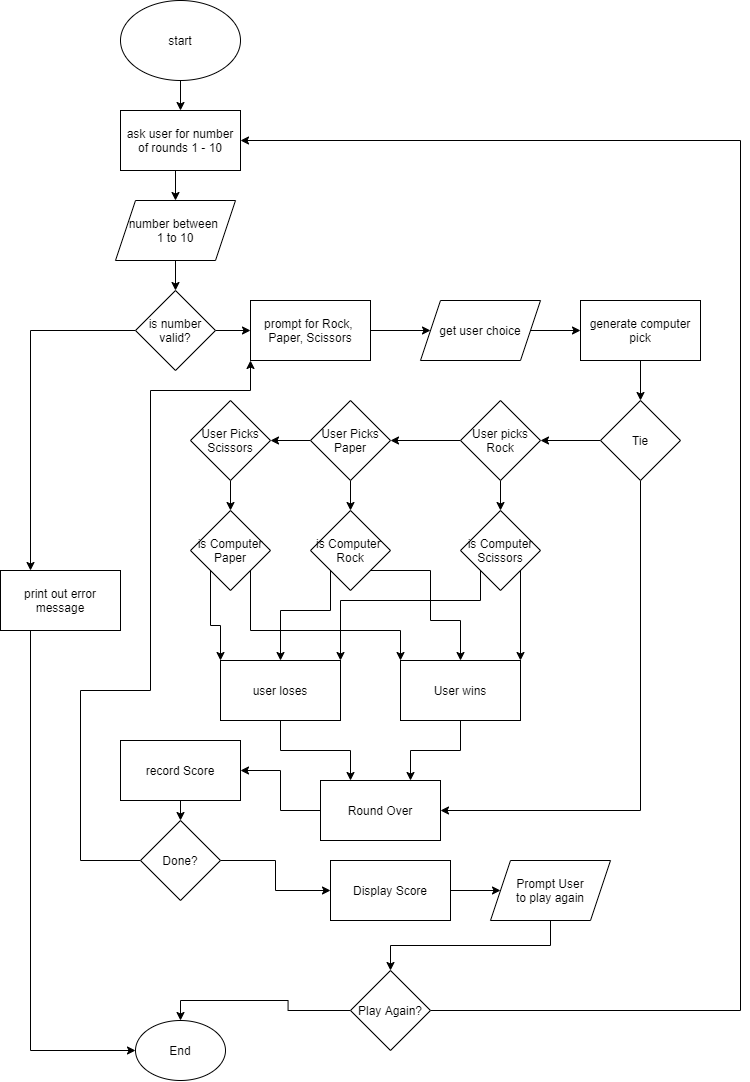

The diagram above was exported from draw.io. Its source (the exported page's mxGraphModel, read from the mxfile embedded in the PNG):
<mxGraphModel dx="2146" dy="779" grid="1" gridSize="10" guides="1" tooltips="1" connect="1" arrows="1" fold="1" page="1" pageScale="1" pageWidth="850" pageHeight="1100" math="0" shadow="0">
  <root>
    <mxCell id="0" />
    <mxCell id="1" parent="0" />
    <mxCell id="MkYC74HI5cOijxq-l2Yv-52" style="edgeStyle=orthogonalEdgeStyle;rounded=0;orthogonalLoop=1;jettySize=auto;html=1;exitX=0.5;exitY=1;exitDx=0;exitDy=0;entryX=0.5;entryY=0;entryDx=0;entryDy=0;" edge="1" parent="1" source="MkYC74HI5cOijxq-l2Yv-1" target="MkYC74HI5cOijxq-l2Yv-50">
      <mxGeometry relative="1" as="geometry" />
    </mxCell>
    <mxCell id="MkYC74HI5cOijxq-l2Yv-1" value="start" style="ellipse;whiteSpace=wrap;html=1;" vertex="1" parent="1">
      <mxGeometry x="140" y="10" width="120" height="80" as="geometry" />
    </mxCell>
    <mxCell id="MkYC74HI5cOijxq-l2Yv-84" style="edgeStyle=orthogonalEdgeStyle;rounded=0;orthogonalLoop=1;jettySize=auto;html=1;exitX=1;exitY=0.5;exitDx=0;exitDy=0;entryX=0;entryY=0.5;entryDx=0;entryDy=0;" edge="1" parent="1" source="MkYC74HI5cOijxq-l2Yv-3" target="MkYC74HI5cOijxq-l2Yv-44">
      <mxGeometry relative="1" as="geometry" />
    </mxCell>
    <mxCell id="MkYC74HI5cOijxq-l2Yv-110" style="edgeStyle=orthogonalEdgeStyle;rounded=0;orthogonalLoop=1;jettySize=auto;html=1;exitX=0;exitY=0.5;exitDx=0;exitDy=0;entryX=0.25;entryY=0;entryDx=0;entryDy=0;" edge="1" parent="1" source="MkYC74HI5cOijxq-l2Yv-3" target="MkYC74HI5cOijxq-l2Yv-111">
      <mxGeometry relative="1" as="geometry">
        <mxPoint x="40" y="550" as="targetPoint" />
      </mxGeometry>
    </mxCell>
    <mxCell id="MkYC74HI5cOijxq-l2Yv-3" value="is number valid?" style="rhombus;whiteSpace=wrap;html=1;" vertex="1" parent="1">
      <mxGeometry x="155" y="300" width="80" height="80" as="geometry" />
    </mxCell>
    <mxCell id="MkYC74HI5cOijxq-l2Yv-80" style="edgeStyle=orthogonalEdgeStyle;rounded=0;orthogonalLoop=1;jettySize=auto;html=1;exitX=0;exitY=0.5;exitDx=0;exitDy=0;entryX=1;entryY=0.5;entryDx=0;entryDy=0;" edge="1" parent="1" source="MkYC74HI5cOijxq-l2Yv-5" target="MkYC74HI5cOijxq-l2Yv-6">
      <mxGeometry relative="1" as="geometry" />
    </mxCell>
    <mxCell id="MkYC74HI5cOijxq-l2Yv-101" style="edgeStyle=orthogonalEdgeStyle;rounded=0;orthogonalLoop=1;jettySize=auto;html=1;exitX=0.5;exitY=1;exitDx=0;exitDy=0;entryX=1;entryY=0.5;entryDx=0;entryDy=0;" edge="1" parent="1" source="MkYC74HI5cOijxq-l2Yv-5" target="MkYC74HI5cOijxq-l2Yv-68">
      <mxGeometry relative="1" as="geometry" />
    </mxCell>
    <mxCell id="MkYC74HI5cOijxq-l2Yv-5" value="Tie" style="rhombus;whiteSpace=wrap;html=1;" vertex="1" parent="1">
      <mxGeometry x="620" y="410" width="80" height="80" as="geometry" />
    </mxCell>
    <mxCell id="MkYC74HI5cOijxq-l2Yv-79" style="edgeStyle=orthogonalEdgeStyle;rounded=0;orthogonalLoop=1;jettySize=auto;html=1;exitX=0.5;exitY=1;exitDx=0;exitDy=0;entryX=0.5;entryY=0;entryDx=0;entryDy=0;" edge="1" parent="1" source="MkYC74HI5cOijxq-l2Yv-6" target="MkYC74HI5cOijxq-l2Yv-72">
      <mxGeometry relative="1" as="geometry" />
    </mxCell>
    <mxCell id="MkYC74HI5cOijxq-l2Yv-87" style="edgeStyle=orthogonalEdgeStyle;rounded=0;orthogonalLoop=1;jettySize=auto;html=1;exitX=0;exitY=0.5;exitDx=0;exitDy=0;entryX=1;entryY=0.5;entryDx=0;entryDy=0;" edge="1" parent="1" source="MkYC74HI5cOijxq-l2Yv-6" target="MkYC74HI5cOijxq-l2Yv-7">
      <mxGeometry relative="1" as="geometry" />
    </mxCell>
    <mxCell id="MkYC74HI5cOijxq-l2Yv-6" value="User picks&lt;br&gt;Rock" style="rhombus;whiteSpace=wrap;html=1;" vertex="1" parent="1">
      <mxGeometry x="480" y="410" width="80" height="80" as="geometry" />
    </mxCell>
    <mxCell id="MkYC74HI5cOijxq-l2Yv-89" style="edgeStyle=orthogonalEdgeStyle;rounded=0;orthogonalLoop=1;jettySize=auto;html=1;exitX=0;exitY=0.5;exitDx=0;exitDy=0;entryX=1;entryY=0.5;entryDx=0;entryDy=0;" edge="1" parent="1" source="MkYC74HI5cOijxq-l2Yv-7" target="MkYC74HI5cOijxq-l2Yv-88">
      <mxGeometry relative="1" as="geometry" />
    </mxCell>
    <mxCell id="MkYC74HI5cOijxq-l2Yv-91" style="edgeStyle=orthogonalEdgeStyle;rounded=0;orthogonalLoop=1;jettySize=auto;html=1;exitX=0.5;exitY=1;exitDx=0;exitDy=0;entryX=0.5;entryY=0;entryDx=0;entryDy=0;" edge="1" parent="1" source="MkYC74HI5cOijxq-l2Yv-7" target="MkYC74HI5cOijxq-l2Yv-90">
      <mxGeometry relative="1" as="geometry" />
    </mxCell>
    <mxCell id="MkYC74HI5cOijxq-l2Yv-7" value="User Picks&lt;br&gt;Paper" style="rhombus;whiteSpace=wrap;html=1;" vertex="1" parent="1">
      <mxGeometry x="330" y="410" width="80" height="80" as="geometry" />
    </mxCell>
    <mxCell id="MkYC74HI5cOijxq-l2Yv-109" style="edgeStyle=orthogonalEdgeStyle;rounded=0;orthogonalLoop=1;jettySize=auto;html=1;exitX=1;exitY=0.5;exitDx=0;exitDy=0;entryX=0;entryY=0.5;entryDx=0;entryDy=0;" edge="1" parent="1" source="MkYC74HI5cOijxq-l2Yv-18" target="MkYC74HI5cOijxq-l2Yv-108">
      <mxGeometry relative="1" as="geometry" />
    </mxCell>
    <mxCell id="MkYC74HI5cOijxq-l2Yv-120" style="edgeStyle=orthogonalEdgeStyle;rounded=0;orthogonalLoop=1;jettySize=auto;html=1;exitX=0;exitY=0.5;exitDx=0;exitDy=0;entryX=0;entryY=1;entryDx=0;entryDy=0;" edge="1" parent="1" source="MkYC74HI5cOijxq-l2Yv-18" target="MkYC74HI5cOijxq-l2Yv-44">
      <mxGeometry relative="1" as="geometry">
        <Array as="points">
          <mxPoint x="100" y="870" />
          <mxPoint x="100" y="700" />
          <mxPoint x="170" y="700" />
          <mxPoint x="170" y="400" />
          <mxPoint x="270" y="400" />
        </Array>
      </mxGeometry>
    </mxCell>
    <mxCell id="MkYC74HI5cOijxq-l2Yv-18" value="Done?" style="rhombus;whiteSpace=wrap;html=1;" vertex="1" parent="1">
      <mxGeometry x="160" y="830" width="80" height="80" as="geometry" />
    </mxCell>
    <mxCell id="MkYC74HI5cOijxq-l2Yv-117" style="edgeStyle=orthogonalEdgeStyle;rounded=0;orthogonalLoop=1;jettySize=auto;html=1;exitX=0;exitY=0.5;exitDx=0;exitDy=0;entryX=0.5;entryY=0;entryDx=0;entryDy=0;" edge="1" parent="1" source="MkYC74HI5cOijxq-l2Yv-21" target="MkYC74HI5cOijxq-l2Yv-39">
      <mxGeometry relative="1" as="geometry" />
    </mxCell>
    <mxCell id="MkYC74HI5cOijxq-l2Yv-118" style="edgeStyle=orthogonalEdgeStyle;rounded=0;orthogonalLoop=1;jettySize=auto;html=1;exitX=1;exitY=0.5;exitDx=0;exitDy=0;entryX=1;entryY=0.5;entryDx=0;entryDy=0;" edge="1" parent="1" source="MkYC74HI5cOijxq-l2Yv-21" target="MkYC74HI5cOijxq-l2Yv-50">
      <mxGeometry relative="1" as="geometry">
        <Array as="points">
          <mxPoint x="760" y="1020" />
          <mxPoint x="760" y="150" />
        </Array>
      </mxGeometry>
    </mxCell>
    <mxCell id="MkYC74HI5cOijxq-l2Yv-21" value="Play Again?" style="rhombus;whiteSpace=wrap;html=1;" vertex="1" parent="1">
      <mxGeometry x="370" y="980" width="80" height="80" as="geometry" />
    </mxCell>
    <mxCell id="MkYC74HI5cOijxq-l2Yv-39" value="End" style="ellipse;whiteSpace=wrap;html=1;" vertex="1" parent="1">
      <mxGeometry x="155" y="1030" width="90" height="60" as="geometry" />
    </mxCell>
    <mxCell id="MkYC74HI5cOijxq-l2Yv-83" style="edgeStyle=orthogonalEdgeStyle;rounded=0;orthogonalLoop=1;jettySize=auto;html=1;exitX=1;exitY=0.5;exitDx=0;exitDy=0;entryX=0;entryY=0.5;entryDx=0;entryDy=0;" edge="1" parent="1" source="MkYC74HI5cOijxq-l2Yv-44" target="MkYC74HI5cOijxq-l2Yv-60">
      <mxGeometry relative="1" as="geometry" />
    </mxCell>
    <mxCell id="MkYC74HI5cOijxq-l2Yv-44" value="prompt for Rock,&amp;nbsp;&lt;br&gt;Paper, Scissors" style="rounded=0;whiteSpace=wrap;html=1;" vertex="1" parent="1">
      <mxGeometry x="270" y="310" width="120" height="60" as="geometry" />
    </mxCell>
    <mxCell id="MkYC74HI5cOijxq-l2Yv-81" style="edgeStyle=orthogonalEdgeStyle;rounded=0;orthogonalLoop=1;jettySize=auto;html=1;exitX=0.5;exitY=1;exitDx=0;exitDy=0;entryX=0.5;entryY=0;entryDx=0;entryDy=0;" edge="1" parent="1" source="MkYC74HI5cOijxq-l2Yv-46" target="MkYC74HI5cOijxq-l2Yv-5">
      <mxGeometry relative="1" as="geometry" />
    </mxCell>
    <mxCell id="MkYC74HI5cOijxq-l2Yv-46" value="generate computer pick" style="rounded=0;whiteSpace=wrap;html=1;" vertex="1" parent="1">
      <mxGeometry x="600" y="310" width="120" height="60" as="geometry" />
    </mxCell>
    <mxCell id="MkYC74HI5cOijxq-l2Yv-57" style="edgeStyle=orthogonalEdgeStyle;rounded=0;orthogonalLoop=1;jettySize=auto;html=1;exitX=0.5;exitY=1;exitDx=0;exitDy=0;entryX=0.5;entryY=0;entryDx=0;entryDy=0;" edge="1" parent="1" source="MkYC74HI5cOijxq-l2Yv-50" target="MkYC74HI5cOijxq-l2Yv-54">
      <mxGeometry relative="1" as="geometry" />
    </mxCell>
    <mxCell id="MkYC74HI5cOijxq-l2Yv-50" value="ask user for number of rounds 1 - 10" style="rounded=0;whiteSpace=wrap;html=1;" vertex="1" parent="1">
      <mxGeometry x="140" y="120" width="120" height="60" as="geometry" />
    </mxCell>
    <mxCell id="MkYC74HI5cOijxq-l2Yv-85" style="edgeStyle=orthogonalEdgeStyle;rounded=0;orthogonalLoop=1;jettySize=auto;html=1;exitX=0.5;exitY=1;exitDx=0;exitDy=0;entryX=0.5;entryY=0;entryDx=0;entryDy=0;" edge="1" parent="1" source="MkYC74HI5cOijxq-l2Yv-54" target="MkYC74HI5cOijxq-l2Yv-3">
      <mxGeometry relative="1" as="geometry" />
    </mxCell>
    <mxCell id="MkYC74HI5cOijxq-l2Yv-54" value="number between&amp;nbsp;&lt;br&gt;1 to 10" style="shape=parallelogram;perimeter=parallelogramPerimeter;whiteSpace=wrap;html=1;fixedSize=1;" vertex="1" parent="1">
      <mxGeometry x="135" y="210" width="120" height="60" as="geometry" />
    </mxCell>
    <mxCell id="MkYC74HI5cOijxq-l2Yv-82" style="edgeStyle=orthogonalEdgeStyle;rounded=0;orthogonalLoop=1;jettySize=auto;html=1;exitX=1;exitY=0.5;exitDx=0;exitDy=0;entryX=0;entryY=0.5;entryDx=0;entryDy=0;" edge="1" parent="1" source="MkYC74HI5cOijxq-l2Yv-60" target="MkYC74HI5cOijxq-l2Yv-46">
      <mxGeometry relative="1" as="geometry" />
    </mxCell>
    <mxCell id="MkYC74HI5cOijxq-l2Yv-60" value="get user choice" style="shape=parallelogram;perimeter=parallelogramPerimeter;whiteSpace=wrap;html=1;fixedSize=1;" vertex="1" parent="1">
      <mxGeometry x="440" y="310" width="120" height="60" as="geometry" />
    </mxCell>
    <mxCell id="MkYC74HI5cOijxq-l2Yv-107" style="edgeStyle=orthogonalEdgeStyle;rounded=0;orthogonalLoop=1;jettySize=auto;html=1;exitX=0;exitY=0.5;exitDx=0;exitDy=0;entryX=1;entryY=0.5;entryDx=0;entryDy=0;" edge="1" parent="1" source="MkYC74HI5cOijxq-l2Yv-68" target="MkYC74HI5cOijxq-l2Yv-105">
      <mxGeometry relative="1" as="geometry" />
    </mxCell>
    <mxCell id="MkYC74HI5cOijxq-l2Yv-68" value="Round Over" style="rounded=0;whiteSpace=wrap;html=1;" vertex="1" parent="1">
      <mxGeometry x="340" y="790" width="120" height="60" as="geometry" />
    </mxCell>
    <mxCell id="MkYC74HI5cOijxq-l2Yv-96" style="edgeStyle=orthogonalEdgeStyle;rounded=0;orthogonalLoop=1;jettySize=auto;html=1;exitX=0;exitY=1;exitDx=0;exitDy=0;entryX=1;entryY=0;entryDx=0;entryDy=0;" edge="1" parent="1" source="MkYC74HI5cOijxq-l2Yv-72" target="MkYC74HI5cOijxq-l2Yv-73">
      <mxGeometry relative="1" as="geometry">
        <Array as="points">
          <mxPoint x="500" y="610" />
          <mxPoint x="360" y="610" />
        </Array>
      </mxGeometry>
    </mxCell>
    <mxCell id="MkYC74HI5cOijxq-l2Yv-99" style="edgeStyle=orthogonalEdgeStyle;rounded=0;orthogonalLoop=1;jettySize=auto;html=1;exitX=1;exitY=1;exitDx=0;exitDy=0;entryX=1;entryY=0;entryDx=0;entryDy=0;" edge="1" parent="1" source="MkYC74HI5cOijxq-l2Yv-72" target="MkYC74HI5cOijxq-l2Yv-74">
      <mxGeometry relative="1" as="geometry" />
    </mxCell>
    <mxCell id="MkYC74HI5cOijxq-l2Yv-72" value="is Computer&lt;br&gt;Scissors" style="rhombus;whiteSpace=wrap;html=1;" vertex="1" parent="1">
      <mxGeometry x="480" y="520" width="80" height="80" as="geometry" />
    </mxCell>
    <mxCell id="MkYC74HI5cOijxq-l2Yv-103" style="edgeStyle=orthogonalEdgeStyle;rounded=0;orthogonalLoop=1;jettySize=auto;html=1;exitX=0.5;exitY=1;exitDx=0;exitDy=0;entryX=0.25;entryY=0;entryDx=0;entryDy=0;" edge="1" parent="1" source="MkYC74HI5cOijxq-l2Yv-73" target="MkYC74HI5cOijxq-l2Yv-68">
      <mxGeometry relative="1" as="geometry" />
    </mxCell>
    <mxCell id="MkYC74HI5cOijxq-l2Yv-73" value="user loses" style="rounded=0;whiteSpace=wrap;html=1;" vertex="1" parent="1">
      <mxGeometry x="240" y="670" width="120" height="60" as="geometry" />
    </mxCell>
    <mxCell id="MkYC74HI5cOijxq-l2Yv-102" style="edgeStyle=orthogonalEdgeStyle;rounded=0;orthogonalLoop=1;jettySize=auto;html=1;exitX=0.5;exitY=1;exitDx=0;exitDy=0;entryX=0.75;entryY=0;entryDx=0;entryDy=0;" edge="1" parent="1" source="MkYC74HI5cOijxq-l2Yv-74" target="MkYC74HI5cOijxq-l2Yv-68">
      <mxGeometry relative="1" as="geometry" />
    </mxCell>
    <mxCell id="MkYC74HI5cOijxq-l2Yv-74" value="User wins" style="rounded=0;whiteSpace=wrap;html=1;" vertex="1" parent="1">
      <mxGeometry x="420" y="670" width="120" height="60" as="geometry" />
    </mxCell>
    <mxCell id="MkYC74HI5cOijxq-l2Yv-93" style="edgeStyle=orthogonalEdgeStyle;rounded=0;orthogonalLoop=1;jettySize=auto;html=1;exitX=0.5;exitY=1;exitDx=0;exitDy=0;entryX=0.5;entryY=0;entryDx=0;entryDy=0;" edge="1" parent="1" source="MkYC74HI5cOijxq-l2Yv-88" target="MkYC74HI5cOijxq-l2Yv-92">
      <mxGeometry relative="1" as="geometry" />
    </mxCell>
    <mxCell id="MkYC74HI5cOijxq-l2Yv-88" value="User Picks&lt;br&gt;Scissors" style="rhombus;whiteSpace=wrap;html=1;" vertex="1" parent="1">
      <mxGeometry x="210" y="410" width="80" height="80" as="geometry" />
    </mxCell>
    <mxCell id="MkYC74HI5cOijxq-l2Yv-95" style="edgeStyle=orthogonalEdgeStyle;rounded=0;orthogonalLoop=1;jettySize=auto;html=1;exitX=1;exitY=1;exitDx=0;exitDy=0;entryX=0.5;entryY=0;entryDx=0;entryDy=0;" edge="1" parent="1" source="MkYC74HI5cOijxq-l2Yv-90" target="MkYC74HI5cOijxq-l2Yv-74">
      <mxGeometry relative="1" as="geometry">
        <Array as="points">
          <mxPoint x="450" y="580" />
          <mxPoint x="450" y="630" />
          <mxPoint x="480" y="630" />
        </Array>
      </mxGeometry>
    </mxCell>
    <mxCell id="MkYC74HI5cOijxq-l2Yv-97" style="edgeStyle=orthogonalEdgeStyle;rounded=0;orthogonalLoop=1;jettySize=auto;html=1;exitX=0;exitY=1;exitDx=0;exitDy=0;entryX=0.5;entryY=0;entryDx=0;entryDy=0;" edge="1" parent="1" source="MkYC74HI5cOijxq-l2Yv-90" target="MkYC74HI5cOijxq-l2Yv-73">
      <mxGeometry relative="1" as="geometry">
        <Array as="points">
          <mxPoint x="350" y="620" />
          <mxPoint x="300" y="620" />
        </Array>
      </mxGeometry>
    </mxCell>
    <mxCell id="MkYC74HI5cOijxq-l2Yv-90" value="is Computer&amp;nbsp;&lt;br&gt;Rock" style="rhombus;whiteSpace=wrap;html=1;" vertex="1" parent="1">
      <mxGeometry x="330" y="520" width="80" height="80" as="geometry" />
    </mxCell>
    <mxCell id="MkYC74HI5cOijxq-l2Yv-98" style="edgeStyle=orthogonalEdgeStyle;rounded=0;orthogonalLoop=1;jettySize=auto;html=1;exitX=1;exitY=1;exitDx=0;exitDy=0;entryX=0;entryY=0;entryDx=0;entryDy=0;" edge="1" parent="1" source="MkYC74HI5cOijxq-l2Yv-92" target="MkYC74HI5cOijxq-l2Yv-74">
      <mxGeometry relative="1" as="geometry">
        <Array as="points">
          <mxPoint x="270" y="640" />
          <mxPoint x="420" y="640" />
        </Array>
      </mxGeometry>
    </mxCell>
    <mxCell id="MkYC74HI5cOijxq-l2Yv-100" style="edgeStyle=orthogonalEdgeStyle;rounded=0;orthogonalLoop=1;jettySize=auto;html=1;exitX=0;exitY=1;exitDx=0;exitDy=0;entryX=0;entryY=0;entryDx=0;entryDy=0;" edge="1" parent="1" source="MkYC74HI5cOijxq-l2Yv-92" target="MkYC74HI5cOijxq-l2Yv-73">
      <mxGeometry relative="1" as="geometry" />
    </mxCell>
    <mxCell id="MkYC74HI5cOijxq-l2Yv-92" value="is Computer&lt;br&gt;Paper" style="rhombus;whiteSpace=wrap;html=1;" vertex="1" parent="1">
      <mxGeometry x="210" y="520" width="80" height="80" as="geometry" />
    </mxCell>
    <mxCell id="MkYC74HI5cOijxq-l2Yv-106" style="edgeStyle=orthogonalEdgeStyle;rounded=0;orthogonalLoop=1;jettySize=auto;html=1;exitX=0.5;exitY=1;exitDx=0;exitDy=0;entryX=0.5;entryY=0;entryDx=0;entryDy=0;" edge="1" parent="1" source="MkYC74HI5cOijxq-l2Yv-105" target="MkYC74HI5cOijxq-l2Yv-18">
      <mxGeometry relative="1" as="geometry" />
    </mxCell>
    <mxCell id="MkYC74HI5cOijxq-l2Yv-105" value="record Score" style="rounded=0;whiteSpace=wrap;html=1;" vertex="1" parent="1">
      <mxGeometry x="140" y="750" width="120" height="60" as="geometry" />
    </mxCell>
    <mxCell id="MkYC74HI5cOijxq-l2Yv-114" style="edgeStyle=orthogonalEdgeStyle;rounded=0;orthogonalLoop=1;jettySize=auto;html=1;exitX=1;exitY=0.5;exitDx=0;exitDy=0;entryX=0;entryY=0.5;entryDx=0;entryDy=0;" edge="1" parent="1" source="MkYC74HI5cOijxq-l2Yv-108" target="MkYC74HI5cOijxq-l2Yv-113">
      <mxGeometry relative="1" as="geometry" />
    </mxCell>
    <mxCell id="MkYC74HI5cOijxq-l2Yv-108" value="Display Score" style="rounded=0;whiteSpace=wrap;html=1;" vertex="1" parent="1">
      <mxGeometry x="350" y="870" width="120" height="60" as="geometry" />
    </mxCell>
    <mxCell id="MkYC74HI5cOijxq-l2Yv-112" style="edgeStyle=orthogonalEdgeStyle;rounded=0;orthogonalLoop=1;jettySize=auto;html=1;exitX=0.25;exitY=1;exitDx=0;exitDy=0;entryX=0;entryY=0.5;entryDx=0;entryDy=0;" edge="1" parent="1" source="MkYC74HI5cOijxq-l2Yv-111" target="MkYC74HI5cOijxq-l2Yv-39">
      <mxGeometry relative="1" as="geometry" />
    </mxCell>
    <mxCell id="MkYC74HI5cOijxq-l2Yv-111" value="print out error&lt;br&gt;message" style="rounded=0;whiteSpace=wrap;html=1;" vertex="1" parent="1">
      <mxGeometry x="20" y="580" width="120" height="60" as="geometry" />
    </mxCell>
    <mxCell id="MkYC74HI5cOijxq-l2Yv-115" style="edgeStyle=orthogonalEdgeStyle;rounded=0;orthogonalLoop=1;jettySize=auto;html=1;exitX=0.5;exitY=1;exitDx=0;exitDy=0;entryX=0.5;entryY=0;entryDx=0;entryDy=0;" edge="1" parent="1" source="MkYC74HI5cOijxq-l2Yv-113" target="MkYC74HI5cOijxq-l2Yv-21">
      <mxGeometry relative="1" as="geometry" />
    </mxCell>
    <mxCell id="MkYC74HI5cOijxq-l2Yv-113" value="Prompt User&lt;br&gt;to play again" style="shape=parallelogram;perimeter=parallelogramPerimeter;whiteSpace=wrap;html=1;fixedSize=1;" vertex="1" parent="1">
      <mxGeometry x="510" y="870" width="120" height="60" as="geometry" />
    </mxCell>
  </root>
</mxGraphModel>